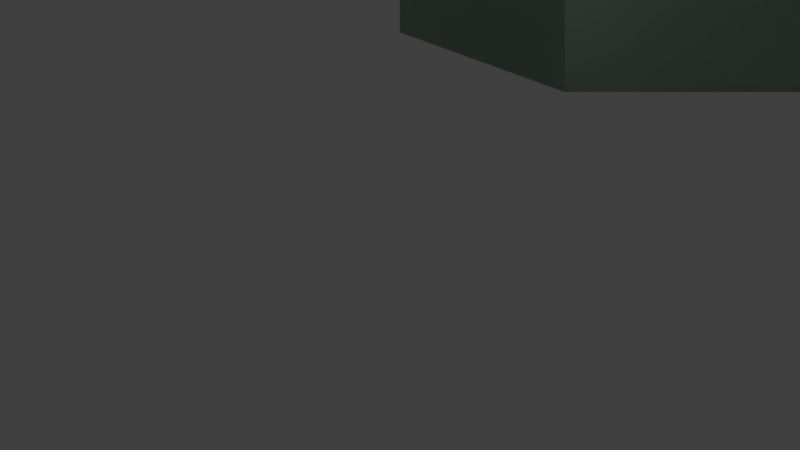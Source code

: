 # Source: Cockpit.blend  (saved by Blender 2.79.0; exported with 4.5.12 LTS)
import bpy
from mathutils import Matrix  # noqa: F401  (used for matrix-valued properties, if any)

bpy.ops.wm.read_factory_settings(use_empty=True)
scene = bpy.context.scene
scene.name = 'Scene'

# ---- collections
col_collection_1 = bpy.data.collections.new('Collection 1'); scene.collection.children.link(col_collection_1)

# ---- materials (node trees are filled in below, after node groups)
mat_material = bpy.data.materials.new('Material')
mat_material.alpha_threshold = 0.0
mat_material.roughness = 0.5

# ---- material node trees
mat_material.use_nodes = True; mat_material.node_tree.nodes.clear()
_N = mat_material.node_tree.nodes; _L = mat_material.node_tree.links
n0 = _N.new('ShaderNodeBsdfDiffuse'); n0.name = 'Diffuse BSDF'; n0.location = (-66, 302)
n0.inputs[0].default_value = (0.0137, 0.1457, 0.01402, 1.0)
n1 = _N.new('ShaderNodeBsdfAnisotropic'); n1.name = 'Glossy BSDF'; n1.location = (-64, 115)
n1.distribution = 'GGX'
n1.inputs[1].default_value = 0.3873
n2 = _N.new('ShaderNodeOutputMaterial'); n2.name = 'Material Output'; n2.location = (441, 242)
n3 = _N.new('ShaderNodeMixShader'); n3.name = 'Mix Shader'; n3.location = (202, 232)
n3.inputs[0].default_value = 0.6273
_L.new(n0.outputs[0], n3.inputs[1])
_L.new(n1.outputs[0], n3.inputs[2])
_L.new(n3.outputs[0], n2.inputs[0])
n2.is_active_output = True

# ---- world
world_world = bpy.data.worlds.new('World'); scene.world = world_world
world_world.color = (0.05088, 0.05088, 0.05088)
world_world.use_sun_shadow = False
world_world.sun_shadow_jitter_overblur = 0.0
world_world.cycles.sampling_method = 'MANUAL'

# ---- cameras
cam_camera = bpy.data.cameras.new('Camera')
cam_camera.clip_end = 100.0
cam_camera.lens = 35.0
cam_camera.sensor_width = 32.0
cam_camera.sensor_height = 18.0
cam_camera.display_size = 2.0
cam_camera.dof.focus_distance = 0.0

# ---- lights
light_sun = bpy.data.lights.new('Sun', 'SUN')
light_sun.transmission_factor = 0.0
light_sun.angle = 0.1993
light_sun.energy = 1.0
light_sun.shadow_buffer_clip_start = 0.5
light_sun.shadow_soft_size = 0.1
light_sun.shadow_cascade_max_distance = 1000.0

# ---- meshes
me_plane = bpy.data.meshes.new('Plane')
me_plane.from_pydata([(-2.0, 8.742e-08, -8.742e-08), (-2.0, 8.742e-08, 0.1592), (2.0, -8.742e-08, 8.742e-08), (2.0, -8.742e-08, 0.1592), (-1.5, 6.557e-08, 1.159), (1.5, -6.557e-08, 1.159), (-1.5, 6.557e-08, 1.159), (1.5, -6.557e-08, 1.159), (-0.375, 1.639e-08, 2.159), (0.375, -1.639e-08, 2.159), (-3.0, 1.311e-07, -0.2), (3.0, -1.311e-07, -0.2), (-3.0, 1.311e-07, -3.2), (3.0, -1.311e-07, -3.2), (-2.25, 9.835e-08, -3.4), (2.25, -9.835e-08, -3.4), (-2.25, 9.835e-08, -4.0), (2.25, -9.835e-08, -4.0), (-0.9, 3.934e-08, -5.0), (0.9, -3.934e-08, -5.0), (-3.3, 1.0, 0.096), (3.3, 1.0, 0.096), (-3.3, 1.0, -3.204), (3.3, 1.0, -3.204), (-2.475, 1.0, -3.424), (2.475, 1.0, -3.424), (-2.475, 1.0, -4.084), (2.475, 1.0, -4.084), (-0.99, 1.0, -5.184), (0.99, 1.0, -5.184), (-3.3, 3.0, 0.096), (3.3, 3.0, 0.096), (-3.3, 3.0, -3.204), (3.3, 3.0, -3.204), (-2.475, 3.0, -3.424), (2.475, 3.0, -3.424), (-2.475, 3.0, -4.084), (2.475, 3.0, -4.084), (-0.99, 3.0, -5.184), (0.99, 3.0, -5.184), (-2.475, 3.5, -0.718), (2.475, 3.5, -0.718), (-2.475, 3.5, -3.193), (2.475, 3.5, -3.193), (-1.856, 3.5, -3.358), (1.856, 3.5, -3.358), (-1.856, 3.5, -3.853), (1.856, 3.5, -3.853), (-0.7425, 3.5, -4.678), (0.7425, 3.5, -4.678), (-1.65, 3.0, 0.596), (1.65, 3.0, 0.596), (-1.237, 3.5, 0.282), (1.238, 3.5, 0.282), (-1.65, 3.0, 4.596), (1.65, 3.0, 4.596), (-1.238, 3.5, 4.882), (1.237, 3.5, 4.882), (-0.825, 3.125, 5.592), (0.825, 3.125, 5.592), (-0.6188, 3.375, 5.585), (0.6187, 3.375, 5.585)], [], [(0, 1, 3, 2), (3, 1, 4, 5), (5, 4, 6, 7), (7, 6, 8, 9), (0, 2, 11, 10), (13, 23, 25, 15), (15, 25, 27, 17), (17, 27, 29, 19), (28, 38, 36, 26), (23, 33, 35, 25), (25, 35, 37, 27), (27, 37, 39, 29), (18, 28, 26, 16), (11, 21, 23, 13), (16, 26, 24, 14), (14, 24, 22, 12), (12, 22, 20, 10), (19, 29, 28, 18), (31, 41, 43, 33), (38, 48, 46, 36), (33, 43, 45, 35), (35, 45, 47, 37), (21, 31, 33, 23), (26, 36, 34, 24), (24, 34, 32, 22), (22, 32, 30, 20), (29, 39, 38, 28), (40, 42, 43, 41), (42, 44, 45, 43), (44, 46, 47, 45), (46, 48, 49, 47), (36, 46, 44, 34), (34, 44, 42, 32), (32, 42, 40, 30), (39, 49, 48, 38), (37, 47, 49, 39), (13, 15, 17, 19, 18, 16, 14, 12, 10, 11), (40, 52, 50, 30), (31, 51, 53, 41), (41, 53, 52, 40), (52, 56, 54, 50), (51, 55, 57, 53), (53, 57, 56, 52), (56, 60, 58, 54), (55, 59, 61, 57), (57, 61, 60, 56), (60, 61, 59, 58)])
me_plane.materials.append(mat_material)
me_plane.use_remesh_preserve_volume = False
me_plane.use_remesh_preserve_attributes = False
me_plane.use_mirror_vertex_groups = False
me_plane.update()
me_plane.normals_split_custom_set([tuple(v) for v in zip(*[iter([4.371e-08, 1.0, 0.0, 4.371e-08, 1.0, 0.0, 4.371e-08, 1.0, 0.0, 4.371e-08, 1.0, 0.0, 4.371e-08, 1.0, 6.09e-15, 4.371e-08, 1.0, 6.09e-15, 4.371e-08, 1.0, 6.09e-15, 4.371e-08, 1.0, 6.09e-15, 0.0, 0.0, 1.0, 0.0, 0.0, 1.0, 0.0, 0.0, 1.0, 0.0, 0.0, 1.0, 4.371e-08, 1.0, 0.0, 4.371e-08, 1.0, 0.0, 4.371e-08, 1.0, 0.0, 4.371e-08, 1.0, 0.0, 4.371e-08, 1.0, 0.0, 4.371e-08, 1.0, 0.0, 4.371e-08, 1.0, 0.0, 4.371e-08, 1.0, 0.0, -0.2568, 0.0809, 0.9631, -0.2568, 0.0809, 0.9631, -0.2568, 0.0809, 0.9631, -0.2568, 0.0809, 0.9631, -0.9756, 0.2195, 0.0, -0.9756, 0.2195, 0.0, -0.9756, 0.2195, 0.0, -0.9756, 0.2195, 0.0, -0.5835, 0.1975, 0.7877, -0.5835, 0.1975, 0.7877, -0.5835, 0.1975, 0.7877, -0.5835, 0.1975, 0.7877, 0.5952, -3.225e-08, 0.8036, 0.5952, -3.225e-08, 0.8036, 0.5952, -3.225e-08, 0.8036, 0.5952, -3.225e-08, 0.8036, -0.2577, 0.0, 0.9662, -0.2577, 0.0, 0.9662, -0.2577, 0.0, 0.9662, -0.2577, 0.0, 0.9662, -1.0, 9.031e-08, 0.0, -1.0, 9.031e-08, 0.0, -1.0, 9.031e-08, 0.0, -1.0, 9.031e-08, 0.0, -0.5952, 3.225e-08, 0.8036, -0.5952, 3.225e-08, 0.8036, -0.5952, 3.225e-08, 0.8036, -0.5952, 3.225e-08, 0.8036, 0.5835, 0.1975, 0.7877, 0.5835, 0.1975, 0.7877, 0.5835, 0.1975, 0.7877, 0.5835, 0.1975, 0.7877, -0.9578, 0.2873, 0.0, -0.9578, 0.2873, 0.0, -0.9578, 0.2873, 0.0, -0.9578, 0.2873, 0.0, 0.9756, 0.2195, 0.0, 0.9756, 0.2195, 0.0, 0.9756, 0.2195, 0.0, 0.9756, 0.2195, 0.0, 0.2568, 0.0809, 0.9631, 0.2568, 0.0809, 0.9631, 0.2568, 0.0809, 0.9631, 0.2568, 0.0809, 0.9631, 0.9578, 0.2873, 0.0, 0.9578, 0.2873, 0.0, 0.9578, 0.2873, 0.0, 0.9578, 0.2873, 0.0, 2.481e-07, 0.181, 0.9835, 2.481e-07, 0.181, 0.9835, 2.481e-07, 0.181, 0.9835, 2.481e-07, 0.181, 0.9835, -0.5183, -0.8552, 0.0, -0.5183, -0.8552, 0.0, -0.5183, -0.8552, 0.0, -0.5183, -0.8552, 0.0, 0.3988, -0.7423, 0.5384, 0.3988, -0.7423, 0.5384, 0.3988, -0.7423, 0.5384, 0.3988, -0.7423, 0.5384, -0.2353, -0.4076, 0.8823, -0.2353, -0.4076, 0.8823, -0.2353, -0.4076, 0.8823, -0.2353, -0.4076, 0.8823, -0.6285, -0.7778, -5.19e-07, -0.6285, -0.7778, -5.19e-07, -0.6285, -0.7778, -5.19e-07, -0.6285, -0.7778, -5.19e-07, -1.0, 1.445e-07, 0.0, -1.0, 1.445e-07, 0.0, -1.0, 1.445e-07, 0.0, -1.0, 1.445e-07, 0.0, 1.0, -1.806e-07, 0.0, 1.0, -1.806e-07, 0.0, 1.0, -1.806e-07, 0.0, 1.0, -1.806e-07, 0.0, 0.2577, -3.49e-08, 0.9662, 0.2577, -3.49e-08, 0.9662, 0.2577, -3.49e-08, 0.9662, 0.2577, -3.49e-08, 0.9662, 1.0, -1.445e-07, 0.0, 1.0, -1.445e-07, 0.0, 1.0, -1.445e-07, 0.0, 1.0, -1.445e-07, 0.0, 0.0, 0.0, 1.0, 0.0, 0.0, 1.0, 0.0, 0.0, 1.0, 0.0, 0.0, 1.0, 0.0, -1.0, 0.0, 0.0, -1.0, 0.0, 0.0, -1.0, 0.0, 0.0, -1.0, 0.0, 0.0, -1.0, -1.001e-06, 0.0, -1.0, -1.001e-06, 0.0, -1.0, -1.001e-06, 0.0, -1.0, -1.001e-06, 0.0, -1.0, 2.27e-07, 0.0, -1.0, 2.27e-07, 0.0, -1.0, 2.27e-07, 0.0, -1.0, 2.27e-07, 0.0, -1.0, 3.336e-07, 0.0, -1.0, 3.336e-07, 0.0, -1.0, 3.336e-07, 0.0, -1.0, 3.336e-07, 0.6285, -0.7778, 0.0, 0.6285, -0.7778, 0.0, 0.6285, -0.7778, 0.0, 0.6285, -0.7778, 0.0, 0.2353, -0.4076, 0.8823, 0.2353, -0.4076, 0.8823, 0.2353, -0.4076, 0.8823, 0.2353, -0.4076, 0.8823, 0.5183, -0.8552, 0.0, 0.5183, -0.8552, 0.0, 0.5183, -0.8552, 0.0, 0.5183, -0.8552, 0.0, 0.0, -0.7113, 0.7029, 0.0, -0.7113, 0.7029, 0.0, -0.7113, 0.7029, 0.0, -0.7113, 0.7029, -0.3988, -0.7423, 0.5384, -0.3988, -0.7423, 0.5384, -0.3988, -0.7423, 0.5384, -0.3988, -0.7423, 0.5384, 4.371e-08, 1.0, 1.427e-15, 4.371e-08, 1.0, 1.427e-15, 4.371e-08, 1.0, 1.427e-15, 4.371e-08, 1.0, 1.427e-15, 4.371e-08, 1.0, 1.427e-15, 4.371e-08, 1.0, 1.427e-15, 4.371e-08, 1.0, 1.427e-15, 4.371e-08, 1.0, 1.427e-15, 4.371e-08, 1.0, 1.427e-15, 4.371e-08, 1.0, 1.427e-15, 0.2475, -0.8437, -0.4764, 0.2475, -0.8437, -0.4764, 0.2475, -0.8437, -0.4764, 0.2475, -0.8437, -0.4764, -0.2475, -0.8437, -0.4764, -0.2475, -0.8437, -0.4764, -0.2475, -0.8437, -0.4764, -0.2475, -0.8437, -0.4764, 0.0, -1.0, 1.284e-07, 0.0, -1.0, 1.284e-07, 0.0, -1.0, 1.284e-07, 0.0, -1.0, 1.284e-07, 0.7714, -0.6364, 4.277e-08, 0.7714, -0.6364, 4.277e-08, 0.7714, -0.6364, 4.277e-08, 0.7714, -0.6364, 4.277e-08, -0.7714, -0.6364, 0.0, -0.7714, -0.6364, 0.0, -0.7714, -0.6364, 0.0, -0.7714, -0.6364, 0.0, 0.0, -1.0, 1.047e-08, 0.0, -1.0, 1.047e-08, 0.0, -1.0, 1.047e-08, 0.0, -1.0, 1.047e-08, 0.7106, -0.3617, -0.6035, 0.7106, -0.3617, -0.6035, 0.7106, -0.3617, -0.6035, 0.7106, -0.3617, -0.6035, -0.7106, -0.3617, -0.6035, -0.7106, -0.3617, -0.6035, -0.7106, -0.3617, -0.6035, -0.7106, -0.3617, -0.6035, 0.0, -0.9846, -0.1749, 0.0, -0.9846, -0.1749, 0.0, -0.9846, -0.1749, 0.0, -0.9846, -0.1749, 0.0, -0.02799, -0.9996, 0.0, -0.02799, -0.9996, 0.0, -0.02799, -0.9996, 0.0, -0.02799, -0.9996])] * 3)])

# ---- objects
ob_camera = bpy.data.objects.new('Camera', cam_camera)
ob_sun = bpy.data.objects.new('Sun', light_sun)
ob_plane = bpy.data.objects.new('Plane', me_plane)

# ---- transforms, parenting, visibility, modifiers, constraints
ob_camera.location = (-2.0, 0.0, 0.9)
ob_camera.rotation_euler = (-1.571, 0.0, 1.571)
ob_camera.lineart.crease_threshold = 0.0
ob_sun.location = (2.701, 0.09634, 3.299)
ob_sun.rotation_euler = (0.0, 0.6204, 0.0)
ob_sun.lineart.crease_threshold = 0.0
ob_plane.location = (0.0, 0.0, 0.0)
ob_plane.lineart.crease_threshold = 0.0

# ---- collection membership
col_collection_1.objects.link(ob_camera)
col_collection_1.objects.link(ob_sun)
col_collection_1.objects.link(ob_plane)

# ---- scene / render settings (as saved in the file)
scene.camera = ob_camera
scene.frame_start = 1; scene.frame_end = 250; scene.frame_set(1)
scene.render.engine = 'CYCLES'
scene.render.resolution_percentage = 50
scene.render.dither_intensity = 0.0
scene.cycles.use_denoising = False
scene.cycles.samples = 128
scene.cycles.sampling_pattern = 'TABULATED_SOBOL'
scene.cycles.use_adaptive_sampling = False
scene.cycles.use_light_tree = False
scene.cycles.blur_glossy = 0.0
scene.cycles.sample_clamp_indirect = 0.0
scene.view_settings.view_transform = 'Standard'
bpy.context.view_layer.update()
